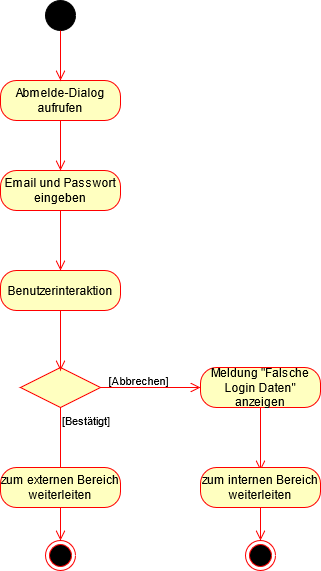

The diagram above was exported from draw.io. Its source (the exported page's mxGraphModel, read from the mxfile embedded in the PNG):
<mxGraphModel dx="466" dy="801" grid="1" gridSize="10" guides="1" tooltips="1" connect="1" arrows="1" fold="1" page="1" pageScale="1" pageWidth="827" pageHeight="1169" math="0" shadow="0">
  <root>
    <mxCell id="0" />
    <mxCell id="1" parent="0" />
    <mxCell id="uW76Wq3w_wvcDYuEAicM-1" value="" style="ellipse;whiteSpace=wrap;html=1;aspect=fixed;fillColor=#000000;" vertex="1" parent="1">
      <mxGeometry x="45" y="90" width="30" height="30" as="geometry" />
    </mxCell>
    <mxCell id="uW76Wq3w_wvcDYuEAicM-2" value="Abmelde-Dialog aufrufen" style="rounded=1;whiteSpace=wrap;html=1;arcSize=40;fontColor=#000000;fillColor=#ffffc0;strokeColor=#ff0000;" vertex="1" parent="1">
      <mxGeometry y="170" width="120" height="40" as="geometry" />
    </mxCell>
    <mxCell id="uW76Wq3w_wvcDYuEAicM-4" value="" style="edgeStyle=orthogonalEdgeStyle;html=1;verticalAlign=bottom;endArrow=open;endSize=8;strokeColor=#ff0000;exitX=0.5;exitY=1;exitDx=0;exitDy=0;entryX=0.5;entryY=0;entryDx=0;entryDy=0;" edge="1" parent="1" source="uW76Wq3w_wvcDYuEAicM-1" target="uW76Wq3w_wvcDYuEAicM-2">
      <mxGeometry relative="1" as="geometry">
        <mxPoint x="80" y="130" as="targetPoint" />
        <mxPoint x="70" y="210" as="sourcePoint" />
      </mxGeometry>
    </mxCell>
    <mxCell id="uW76Wq3w_wvcDYuEAicM-5" value="&lt;div&gt;Email und Passwort eingeben&lt;/div&gt;" style="rounded=1;whiteSpace=wrap;html=1;arcSize=40;fontColor=#000000;fillColor=#ffffc0;strokeColor=#ff0000;" vertex="1" parent="1">
      <mxGeometry y="260" width="120" height="40" as="geometry" />
    </mxCell>
    <mxCell id="uW76Wq3w_wvcDYuEAicM-6" value="" style="edgeStyle=orthogonalEdgeStyle;html=1;verticalAlign=bottom;endArrow=open;endSize=8;strokeColor=#ff0000;" edge="1" parent="1" source="uW76Wq3w_wvcDYuEAicM-5">
      <mxGeometry relative="1" as="geometry">
        <mxPoint x="60" y="360" as="targetPoint" />
      </mxGeometry>
    </mxCell>
    <mxCell id="uW76Wq3w_wvcDYuEAicM-7" value="" style="rhombus;whiteSpace=wrap;html=1;fillColor=#ffffc0;strokeColor=#ff0000;" vertex="1" parent="1">
      <mxGeometry x="20" y="457" width="80" height="40" as="geometry" />
    </mxCell>
    <mxCell id="uW76Wq3w_wvcDYuEAicM-8" value="" style="edgeStyle=orthogonalEdgeStyle;html=1;align=left;verticalAlign=bottom;endArrow=open;endSize=8;strokeColor=#ff0000;entryX=0;entryY=0.5;entryDx=0;entryDy=0;" edge="1" parent="1" source="uW76Wq3w_wvcDYuEAicM-7" target="uW76Wq3w_wvcDYuEAicM-13">
      <mxGeometry x="-1" relative="1" as="geometry">
        <mxPoint x="170" y="540" as="targetPoint" />
      </mxGeometry>
    </mxCell>
    <mxCell id="uW76Wq3w_wvcDYuEAicM-9" value="[Abbrechen]" style="edgeLabel;html=1;align=center;verticalAlign=middle;resizable=0;points=[];" vertex="1" connectable="0" parent="uW76Wq3w_wvcDYuEAicM-8">
      <mxGeometry x="-0.26" y="8" relative="1" as="geometry">
        <mxPoint as="offset" />
      </mxGeometry>
    </mxCell>
    <mxCell id="uW76Wq3w_wvcDYuEAicM-10" value="[Bestätigt]" style="edgeStyle=orthogonalEdgeStyle;html=1;align=left;verticalAlign=top;endArrow=open;endSize=8;strokeColor=#ff0000;" edge="1" parent="1" source="uW76Wq3w_wvcDYuEAicM-7">
      <mxGeometry x="-1" relative="1" as="geometry">
        <mxPoint x="60" y="630" as="targetPoint" />
      </mxGeometry>
    </mxCell>
    <mxCell id="uW76Wq3w_wvcDYuEAicM-11" value="zum externen Bereich weiterleiten" style="rounded=1;whiteSpace=wrap;html=1;arcSize=40;fontColor=#000000;fillColor=#ffffc0;strokeColor=#ff0000;" vertex="1" parent="1">
      <mxGeometry y="557" width="120" height="40" as="geometry" />
    </mxCell>
    <mxCell id="uW76Wq3w_wvcDYuEAicM-12" value="" style="ellipse;html=1;shape=endState;fillColor=#000000;strokeColor=#ff0000;" vertex="1" parent="1">
      <mxGeometry x="45" y="630" width="30" height="30" as="geometry" />
    </mxCell>
    <mxCell id="uW76Wq3w_wvcDYuEAicM-13" value="Meldung &quot;Falsche Login Daten&quot; anzeigen" style="rounded=1;whiteSpace=wrap;html=1;arcSize=40;fontColor=#000000;fillColor=#ffffc0;strokeColor=#ff0000;" vertex="1" parent="1">
      <mxGeometry x="200" y="457" width="120" height="40" as="geometry" />
    </mxCell>
    <mxCell id="uW76Wq3w_wvcDYuEAicM-14" value="" style="edgeStyle=orthogonalEdgeStyle;html=1;verticalAlign=bottom;endArrow=open;endSize=8;strokeColor=#ff0000;exitX=0.5;exitY=1;exitDx=0;exitDy=0;" edge="1" parent="1" source="uW76Wq3w_wvcDYuEAicM-13">
      <mxGeometry relative="1" as="geometry">
        <mxPoint x="260" y="560" as="targetPoint" />
      </mxGeometry>
    </mxCell>
    <mxCell id="uW76Wq3w_wvcDYuEAicM-16" value="" style="edgeStyle=orthogonalEdgeStyle;html=1;verticalAlign=bottom;endArrow=open;endSize=8;strokeColor=#ff0000;exitX=0.5;exitY=1;exitDx=0;exitDy=0;entryX=0.5;entryY=0;entryDx=0;entryDy=0;" edge="1" parent="1" target="uW76Wq3w_wvcDYuEAicM-5">
      <mxGeometry relative="1" as="geometry">
        <mxPoint x="230" y="240" as="targetPoint" />
        <mxPoint x="60" y="210" as="sourcePoint" />
      </mxGeometry>
    </mxCell>
    <mxCell id="uW76Wq3w_wvcDYuEAicM-18" value="Benutzerinteraktion" style="rounded=1;whiteSpace=wrap;html=1;arcSize=40;fontColor=#000000;fillColor=#ffffc0;strokeColor=#ff0000;" vertex="1" parent="1">
      <mxGeometry y="360" width="120" height="40" as="geometry" />
    </mxCell>
    <mxCell id="uW76Wq3w_wvcDYuEAicM-19" value="" style="edgeStyle=orthogonalEdgeStyle;html=1;verticalAlign=bottom;endArrow=open;endSize=8;strokeColor=#ff0000;" edge="1" parent="1" source="uW76Wq3w_wvcDYuEAicM-18">
      <mxGeometry relative="1" as="geometry">
        <mxPoint x="60" y="460" as="targetPoint" />
      </mxGeometry>
    </mxCell>
    <mxCell id="uW76Wq3w_wvcDYuEAicM-23" value="zum internen Bereich weiterleiten" style="rounded=1;whiteSpace=wrap;html=1;arcSize=40;fontColor=#000000;fillColor=#ffffc0;strokeColor=#ff0000;" vertex="1" parent="1">
      <mxGeometry x="200" y="557" width="120" height="40" as="geometry" />
    </mxCell>
    <mxCell id="uW76Wq3w_wvcDYuEAicM-25" value="" style="ellipse;html=1;shape=endState;fillColor=#000000;strokeColor=#ff0000;" vertex="1" parent="1">
      <mxGeometry x="245" y="630" width="30" height="30" as="geometry" />
    </mxCell>
    <mxCell id="uW76Wq3w_wvcDYuEAicM-27" value="" style="edgeStyle=orthogonalEdgeStyle;html=1;verticalAlign=bottom;endArrow=open;endSize=8;strokeColor=#ff0000;exitX=0.5;exitY=1;exitDx=0;exitDy=0;entryX=0.5;entryY=0;entryDx=0;entryDy=0;" edge="1" parent="1" source="uW76Wq3w_wvcDYuEAicM-23" target="uW76Wq3w_wvcDYuEAicM-25">
      <mxGeometry relative="1" as="geometry">
        <mxPoint x="70" y="470" as="targetPoint" />
        <mxPoint x="70" y="410" as="sourcePoint" />
      </mxGeometry>
    </mxCell>
  </root>
</mxGraphModel>